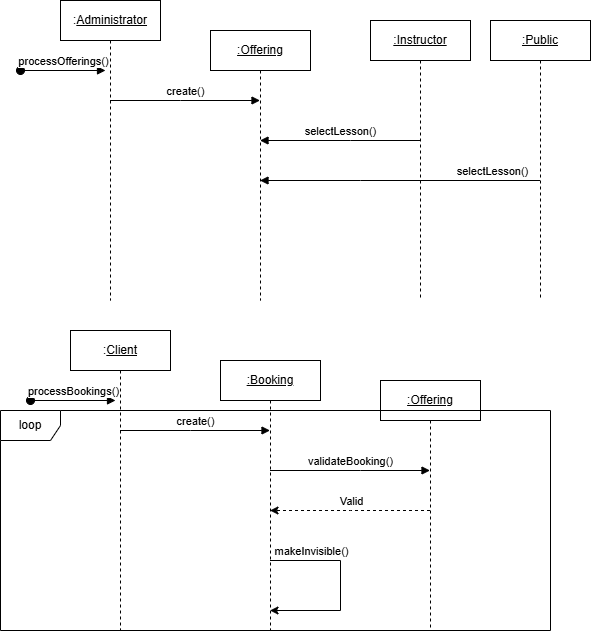

The diagram above was exported from draw.io. Its source (the exported page's mxGraphModel, read from the mxfile embedded in the PNG):
<mxGraphModel dx="1290" dy="522" grid="1" gridSize="10" guides="1" tooltips="1" connect="1" arrows="1" fold="1" page="1" pageScale="1" pageWidth="850" pageHeight="1100" math="0" shadow="0">
  <root>
    <mxCell id="0" />
    <mxCell id="1" parent="0" />
    <mxCell id="aM9ryv3xv72pqoxQDRHE-1" value=":&lt;u&gt;Administrator&lt;/u&gt;" style="shape=umlLifeline;perimeter=lifelinePerimeter;whiteSpace=wrap;html=1;container=0;dropTarget=0;collapsible=0;recursiveResize=0;outlineConnect=0;portConstraint=eastwest;newEdgeStyle={&quot;edgeStyle&quot;:&quot;elbowEdgeStyle&quot;,&quot;elbow&quot;:&quot;vertical&quot;,&quot;curved&quot;:0,&quot;rounded&quot;:0};" parent="1" vertex="1">
      <mxGeometry x="100" y="50" width="100" height="300" as="geometry" />
    </mxCell>
    <mxCell id="aM9ryv3xv72pqoxQDRHE-3" value="processOfferings()" style="html=1;verticalAlign=bottom;startArrow=oval;endArrow=block;startSize=8;edgeStyle=elbowEdgeStyle;elbow=vertical;curved=0;rounded=0;" parent="aM9ryv3xv72pqoxQDRHE-1" edge="1">
      <mxGeometry relative="1" as="geometry">
        <mxPoint x="-40" y="70" as="sourcePoint" />
        <mxPoint x="45" y="70" as="targetPoint" />
      </mxGeometry>
    </mxCell>
    <mxCell id="aM9ryv3xv72pqoxQDRHE-5" value="&lt;u&gt;:Offering&lt;/u&gt;" style="shape=umlLifeline;perimeter=lifelinePerimeter;whiteSpace=wrap;html=1;container=0;dropTarget=0;collapsible=0;recursiveResize=0;outlineConnect=0;portConstraint=eastwest;newEdgeStyle={&quot;edgeStyle&quot;:&quot;elbowEdgeStyle&quot;,&quot;elbow&quot;:&quot;vertical&quot;,&quot;curved&quot;:0,&quot;rounded&quot;:0};" parent="1" vertex="1">
      <mxGeometry x="250" y="80" width="100" height="270" as="geometry" />
    </mxCell>
    <mxCell id="aM9ryv3xv72pqoxQDRHE-7" value="create()" style="html=1;verticalAlign=bottom;endArrow=block;edgeStyle=elbowEdgeStyle;elbow=vertical;curved=0;rounded=0;" parent="1" source="aM9ryv3xv72pqoxQDRHE-1" target="aM9ryv3xv72pqoxQDRHE-5" edge="1">
      <mxGeometry relative="1" as="geometry">
        <mxPoint x="165" y="130" as="sourcePoint" />
        <Array as="points">
          <mxPoint x="220" y="150" />
        </Array>
        <mxPoint x="280" y="130" as="targetPoint" />
      </mxGeometry>
    </mxCell>
    <mxCell id="Ak5Gy8KERGBizabbPruI-3" value="&lt;u&gt;:Instructor&lt;/u&gt;" style="shape=umlLifeline;perimeter=lifelinePerimeter;whiteSpace=wrap;html=1;container=1;dropTarget=0;collapsible=0;recursiveResize=0;outlineConnect=0;portConstraint=eastwest;newEdgeStyle={&quot;edgeStyle&quot;:&quot;elbowEdgeStyle&quot;,&quot;elbow&quot;:&quot;vertical&quot;,&quot;curved&quot;:0,&quot;rounded&quot;:0};" vertex="1" parent="1">
      <mxGeometry x="410" y="70" width="100" height="280" as="geometry" />
    </mxCell>
    <mxCell id="Ak5Gy8KERGBizabbPruI-4" value="&lt;u&gt;:Public&lt;/u&gt;" style="shape=umlLifeline;perimeter=lifelinePerimeter;whiteSpace=wrap;html=1;container=1;dropTarget=0;collapsible=0;recursiveResize=0;outlineConnect=0;portConstraint=eastwest;newEdgeStyle={&quot;edgeStyle&quot;:&quot;elbowEdgeStyle&quot;,&quot;elbow&quot;:&quot;vertical&quot;,&quot;curved&quot;:0,&quot;rounded&quot;:0};" vertex="1" parent="1">
      <mxGeometry x="530" y="70" width="100" height="280" as="geometry" />
    </mxCell>
    <mxCell id="Ak5Gy8KERGBizabbPruI-5" value="selectLesson()" style="html=1;verticalAlign=bottom;endArrow=block;edgeStyle=elbowEdgeStyle;elbow=horizontal;curved=0;rounded=0;" edge="1" parent="1" source="Ak5Gy8KERGBizabbPruI-3" target="aM9ryv3xv72pqoxQDRHE-5">
      <mxGeometry relative="1" as="geometry">
        <mxPoint x="160" y="160" as="sourcePoint" />
        <Array as="points">
          <mxPoint x="390" y="190" />
        </Array>
        <mxPoint x="310" y="160" as="targetPoint" />
        <mxPoint as="offset" />
      </mxGeometry>
    </mxCell>
    <mxCell id="Ak5Gy8KERGBizabbPruI-6" value="selectLesson()" style="html=1;verticalAlign=bottom;endArrow=block;edgeStyle=elbowEdgeStyle;elbow=vertical;curved=0;rounded=0;" edge="1" parent="1" source="Ak5Gy8KERGBizabbPruI-4" target="aM9ryv3xv72pqoxQDRHE-5">
      <mxGeometry x="-0.6516" relative="1" as="geometry">
        <mxPoint x="170" y="170" as="sourcePoint" />
        <Array as="points">
          <mxPoint x="400" y="230" />
        </Array>
        <mxPoint x="320" y="170" as="targetPoint" />
        <mxPoint x="1" as="offset" />
      </mxGeometry>
    </mxCell>
    <mxCell id="Ak5Gy8KERGBizabbPruI-7" value=":&lt;u&gt;Client&lt;/u&gt;" style="shape=umlLifeline;perimeter=lifelinePerimeter;whiteSpace=wrap;html=1;container=0;dropTarget=0;collapsible=0;recursiveResize=0;outlineConnect=0;portConstraint=eastwest;newEdgeStyle={&quot;edgeStyle&quot;:&quot;elbowEdgeStyle&quot;,&quot;elbow&quot;:&quot;vertical&quot;,&quot;curved&quot;:0,&quot;rounded&quot;:0};" vertex="1" parent="1">
      <mxGeometry x="110" y="380" width="100" height="300" as="geometry" />
    </mxCell>
    <mxCell id="Ak5Gy8KERGBizabbPruI-8" value="processBookings()" style="html=1;verticalAlign=bottom;startArrow=oval;endArrow=block;startSize=8;edgeStyle=elbowEdgeStyle;elbow=vertical;curved=0;rounded=0;" edge="1" parent="Ak5Gy8KERGBizabbPruI-7">
      <mxGeometry relative="1" as="geometry">
        <mxPoint x="-40" y="70" as="sourcePoint" />
        <mxPoint x="45" y="70" as="targetPoint" />
      </mxGeometry>
    </mxCell>
    <mxCell id="Ak5Gy8KERGBizabbPruI-9" value="&lt;u&gt;:Booking&lt;/u&gt;" style="shape=umlLifeline;perimeter=lifelinePerimeter;whiteSpace=wrap;html=1;container=0;dropTarget=0;collapsible=0;recursiveResize=0;outlineConnect=0;portConstraint=eastwest;newEdgeStyle={&quot;edgeStyle&quot;:&quot;elbowEdgeStyle&quot;,&quot;elbow&quot;:&quot;vertical&quot;,&quot;curved&quot;:0,&quot;rounded&quot;:0};" vertex="1" parent="1">
      <mxGeometry x="260" y="410" width="100" height="270" as="geometry" />
    </mxCell>
    <mxCell id="Ak5Gy8KERGBizabbPruI-10" value="create()" style="html=1;verticalAlign=bottom;endArrow=block;edgeStyle=elbowEdgeStyle;elbow=vertical;curved=0;rounded=0;" edge="1" parent="1" source="Ak5Gy8KERGBizabbPruI-7" target="Ak5Gy8KERGBizabbPruI-9">
      <mxGeometry relative="1" as="geometry">
        <mxPoint x="175" y="460" as="sourcePoint" />
        <Array as="points">
          <mxPoint x="230" y="480" />
        </Array>
        <mxPoint x="290" y="460" as="targetPoint" />
      </mxGeometry>
    </mxCell>
    <mxCell id="Ak5Gy8KERGBizabbPruI-11" value="&lt;u&gt;:Offering&lt;/u&gt;" style="shape=umlLifeline;perimeter=lifelinePerimeter;whiteSpace=wrap;html=1;container=1;dropTarget=0;collapsible=0;recursiveResize=0;outlineConnect=0;portConstraint=eastwest;newEdgeStyle={&quot;edgeStyle&quot;:&quot;elbowEdgeStyle&quot;,&quot;elbow&quot;:&quot;vertical&quot;,&quot;curved&quot;:0,&quot;rounded&quot;:0};" vertex="1" parent="1">
      <mxGeometry x="420" y="430" width="100" height="250" as="geometry" />
    </mxCell>
    <mxCell id="Ak5Gy8KERGBizabbPruI-13" value="validateBooking()" style="html=1;verticalAlign=bottom;endArrow=block;edgeStyle=elbowEdgeStyle;elbow=horizontal;curved=0;rounded=0;" edge="1" parent="1" source="Ak5Gy8KERGBizabbPruI-9" target="Ak5Gy8KERGBizabbPruI-11">
      <mxGeometry relative="1" as="geometry">
        <mxPoint x="170" y="490" as="sourcePoint" />
        <Array as="points">
          <mxPoint x="400" y="520" />
        </Array>
        <mxPoint x="320" y="490" as="targetPoint" />
        <mxPoint as="offset" />
      </mxGeometry>
    </mxCell>
    <mxCell id="Ak5Gy8KERGBizabbPruI-15" value="" style="html=1;labelBackgroundColor=#ffffff;startArrow=none;startFill=0;startSize=6;endArrow=classic;endFill=1;endSize=6;jettySize=auto;orthogonalLoop=1;strokeWidth=1;dashed=1;fontSize=14;rounded=0;" edge="1" parent="1" source="Ak5Gy8KERGBizabbPruI-11" target="Ak5Gy8KERGBizabbPruI-9">
      <mxGeometry width="60" height="60" relative="1" as="geometry">
        <mxPoint x="410" y="610" as="sourcePoint" />
        <mxPoint x="470" y="550" as="targetPoint" />
        <Array as="points">
          <mxPoint x="390" y="560" />
        </Array>
      </mxGeometry>
    </mxCell>
    <mxCell id="Ak5Gy8KERGBizabbPruI-16" value="Valid" style="edgeLabel;html=1;align=center;verticalAlign=middle;resizable=0;points=[];" vertex="1" connectable="0" parent="Ak5Gy8KERGBizabbPruI-15">
      <mxGeometry x="-0.1437" y="-8" relative="1" as="geometry">
        <mxPoint x="-10" y="-2" as="offset" />
      </mxGeometry>
    </mxCell>
    <mxCell id="Ak5Gy8KERGBizabbPruI-21" value="" style="endArrow=classic;html=1;rounded=0;" edge="1" parent="1" target="Ak5Gy8KERGBizabbPruI-9">
      <mxGeometry width="50" height="50" relative="1" as="geometry">
        <mxPoint x="309.5" y="610" as="sourcePoint" />
        <mxPoint x="309.5" y="630" as="targetPoint" />
        <Array as="points">
          <mxPoint x="380" y="610" />
          <mxPoint x="380" y="660" />
        </Array>
      </mxGeometry>
    </mxCell>
    <mxCell id="Ak5Gy8KERGBizabbPruI-25" value="makeInvisible()" style="edgeLabel;html=1;align=center;verticalAlign=middle;resizable=0;points=[];" vertex="1" connectable="0" parent="Ak5Gy8KERGBizabbPruI-21">
      <mxGeometry x="-0.4503" y="-1" relative="1" as="geometry">
        <mxPoint x="-11" y="-11" as="offset" />
      </mxGeometry>
    </mxCell>
    <mxCell id="Ak5Gy8KERGBizabbPruI-26" value="loop" style="shape=umlFrame;whiteSpace=wrap;html=1;pointerEvents=0;" vertex="1" parent="1">
      <mxGeometry x="40" y="460" width="550" height="220" as="geometry" />
    </mxCell>
  </root>
</mxGraphModel>